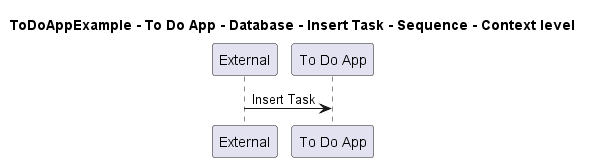

The diagram above was rendered by PlantUML. Its source (embedded in the PNG):
@startuml
!pragma layout smetana

title ToDoAppExample - To Do App - Database - Insert Task - Sequence - Context level

participant "External" as C4InterFlow.SoftwareSystems.ExternalSystem
participant "To Do App" as ToDoAppExample.SoftwareSystems.ToDoApp

C4InterFlow.SoftwareSystems.ExternalSystem -> ToDoAppExample.SoftwareSystems.ToDoApp : Insert Task


@enduml